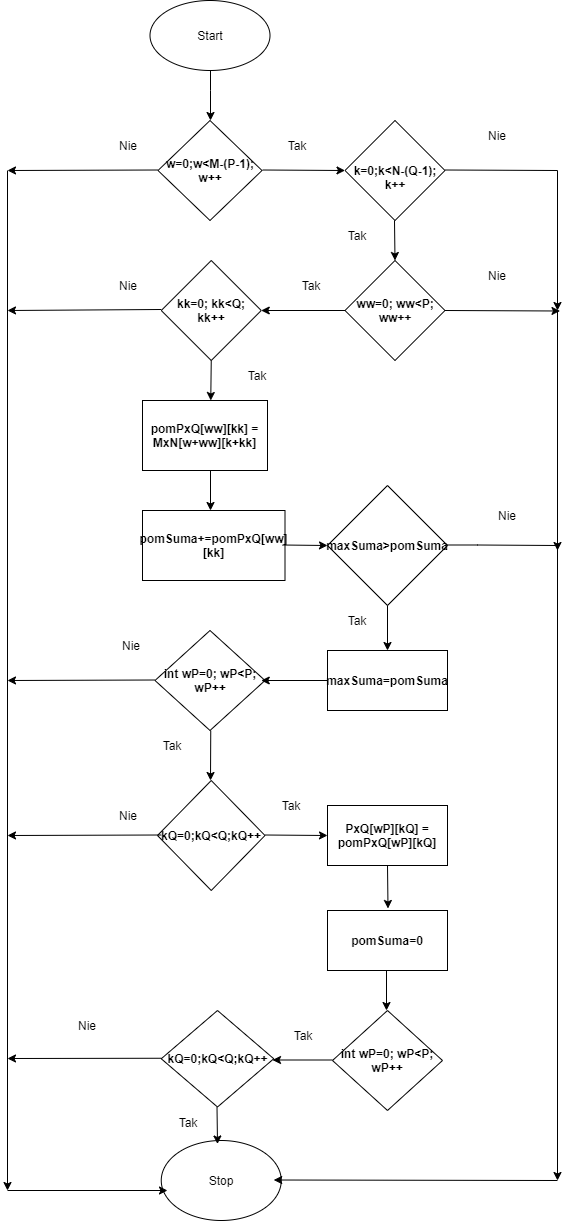

The diagram above was exported from draw.io. Its source (the exported page's mxGraphModel, read from the mxfile embedded in the PNG):
<mxGraphModel dx="1382" dy="2538" grid="1" gridSize="10" guides="1" tooltips="1" connect="1" arrows="1" fold="1" page="1" pageScale="1" pageWidth="583" pageHeight="827" math="0" shadow="0">
  <root>
    <mxCell id="0" />
    <mxCell id="1" parent="0" />
    <mxCell id="m0gWDPAADr-ow0g6o58a-41" value="Start" style="ellipse;whiteSpace=wrap;html=1;" parent="1" vertex="1">
      <mxGeometry x="522.5" y="-1550" width="120" height="70" as="geometry" />
    </mxCell>
    <mxCell id="m0gWDPAADr-ow0g6o58a-44" value="&lt;b&gt;w=0;w&amp;lt;M-(P-1); w++&lt;/b&gt;" style="rhombus;whiteSpace=wrap;html=1;" parent="1" vertex="1">
      <mxGeometry x="530.5" y="-1430" width="104" height="100" as="geometry" />
    </mxCell>
    <mxCell id="m0gWDPAADr-ow0g6o58a-45" value="&lt;b&gt;&lt;br&gt;k=0;k&amp;lt;N-(Q-1); k++&lt;/b&gt;" style="rhombus;whiteSpace=wrap;html=1;" parent="1" vertex="1">
      <mxGeometry x="717.5" y="-1430" width="100" height="100" as="geometry" />
    </mxCell>
    <mxCell id="m0gWDPAADr-ow0g6o58a-47" value="" style="endArrow=classic;html=1;rounded=0;" parent="1" edge="1">
      <mxGeometry width="50" height="50" relative="1" as="geometry">
        <mxPoint x="583" y="-1480" as="sourcePoint" />
        <mxPoint x="583" y="-1430" as="targetPoint" />
        <Array as="points">
          <mxPoint x="583" y="-1460" />
        </Array>
      </mxGeometry>
    </mxCell>
    <mxCell id="m0gWDPAADr-ow0g6o58a-50" value="&lt;b&gt;ww=0; ww&amp;lt;P; ww++&lt;/b&gt;" style="rhombus;whiteSpace=wrap;html=1;" parent="1" vertex="1">
      <mxGeometry x="717.5" y="-1290" width="100" height="100" as="geometry" />
    </mxCell>
    <mxCell id="m0gWDPAADr-ow0g6o58a-51" value="&lt;b&gt;kk=0; kk&amp;lt;Q; kk++&lt;/b&gt;" style="rhombus;whiteSpace=wrap;html=1;" parent="1" vertex="1">
      <mxGeometry x="533.75" y="-1290" width="100" height="100" as="geometry" />
    </mxCell>
    <mxCell id="m0gWDPAADr-ow0g6o58a-52" value="" style="endArrow=classic;html=1;rounded=0;" parent="1" edge="1">
      <mxGeometry width="50" height="50" relative="1" as="geometry">
        <mxPoint x="767" y="-1330" as="sourcePoint" />
        <mxPoint x="767.5" y="-1290" as="targetPoint" />
      </mxGeometry>
    </mxCell>
    <mxCell id="m0gWDPAADr-ow0g6o58a-54" value="" style="endArrow=classic;html=1;rounded=0;entryX=0;entryY=0.5;entryDx=0;entryDy=0;" parent="1" target="m0gWDPAADr-ow0g6o58a-45" edge="1">
      <mxGeometry width="50" height="50" relative="1" as="geometry">
        <mxPoint x="635" y="-1380.5" as="sourcePoint" />
        <mxPoint x="685" y="-1380" as="targetPoint" />
      </mxGeometry>
    </mxCell>
    <mxCell id="m0gWDPAADr-ow0g6o58a-57" value="" style="endArrow=classic;html=1;rounded=0;" parent="1" edge="1">
      <mxGeometry width="50" height="50" relative="1" as="geometry">
        <mxPoint x="583.75" y="-1190" as="sourcePoint" />
        <mxPoint x="583.25" y="-1150" as="targetPoint" />
      </mxGeometry>
    </mxCell>
    <mxCell id="m0gWDPAADr-ow0g6o58a-58" value="" style="endArrow=classic;html=1;rounded=0;entryX=1;entryY=0.5;entryDx=0;entryDy=0;" parent="1" target="m0gWDPAADr-ow0g6o58a-51" edge="1">
      <mxGeometry width="50" height="50" relative="1" as="geometry">
        <mxPoint x="717.5" y="-1240" as="sourcePoint" />
        <mxPoint x="677.5" y="-1240" as="targetPoint" />
        <Array as="points">
          <mxPoint x="697.5" y="-1240" />
        </Array>
      </mxGeometry>
    </mxCell>
    <mxCell id="m0gWDPAADr-ow0g6o58a-60" value="Tak" style="text;html=1;strokeColor=none;fillColor=none;align=center;verticalAlign=middle;whiteSpace=wrap;rounded=0;" parent="1" vertex="1">
      <mxGeometry x="640" y="-1420" width="60" height="30" as="geometry" />
    </mxCell>
    <mxCell id="m0gWDPAADr-ow0g6o58a-61" value="Tak" style="text;html=1;strokeColor=none;fillColor=none;align=center;verticalAlign=middle;whiteSpace=wrap;rounded=0;" parent="1" vertex="1">
      <mxGeometry x="653.75" y="-1280" width="60" height="30" as="geometry" />
    </mxCell>
    <mxCell id="m0gWDPAADr-ow0g6o58a-62" value="Tak" style="text;html=1;strokeColor=none;fillColor=none;align=center;verticalAlign=middle;whiteSpace=wrap;rounded=0;" parent="1" vertex="1">
      <mxGeometry x="700" y="-1330" width="60" height="30" as="geometry" />
    </mxCell>
    <mxCell id="m0gWDPAADr-ow0g6o58a-63" value="Tak" style="text;html=1;strokeColor=none;fillColor=none;align=center;verticalAlign=middle;whiteSpace=wrap;rounded=0;" parent="1" vertex="1">
      <mxGeometry x="600" y="-1190" width="60" height="30" as="geometry" />
    </mxCell>
    <mxCell id="m0gWDPAADr-ow0g6o58a-64" value="" style="endArrow=classic;html=1;rounded=0;" parent="1" edge="1">
      <mxGeometry width="50" height="50" relative="1" as="geometry">
        <mxPoint x="583" y="-1080" as="sourcePoint" />
        <mxPoint x="583" y="-1040" as="targetPoint" />
      </mxGeometry>
    </mxCell>
    <mxCell id="m0gWDPAADr-ow0g6o58a-65" value="&lt;b&gt;maxSuma&amp;gt;pomSuma&lt;/b&gt;" style="rhombus;whiteSpace=wrap;html=1;" parent="1" vertex="1">
      <mxGeometry x="700" y="-1065" width="120" height="120" as="geometry" />
    </mxCell>
    <mxCell id="m0gWDPAADr-ow0g6o58a-66" value="Nie" style="text;html=1;strokeColor=none;fillColor=none;align=center;verticalAlign=middle;whiteSpace=wrap;rounded=0;" parent="1" vertex="1">
      <mxGeometry x="840" y="-1430" width="60" height="30" as="geometry" />
    </mxCell>
    <mxCell id="m0gWDPAADr-ow0g6o58a-67" value="" style="endArrow=none;html=1;rounded=0;" parent="1" edge="1">
      <mxGeometry width="50" height="50" relative="1" as="geometry">
        <mxPoint x="817.5" y="-1380.5" as="sourcePoint" />
        <mxPoint x="930" y="-1380" as="targetPoint" />
      </mxGeometry>
    </mxCell>
    <mxCell id="m0gWDPAADr-ow0g6o58a-69" value="Nie" style="text;html=1;strokeColor=none;fillColor=none;align=center;verticalAlign=middle;whiteSpace=wrap;rounded=0;" parent="1" vertex="1">
      <mxGeometry x="840" y="-1290" width="60" height="30" as="geometry" />
    </mxCell>
    <mxCell id="m0gWDPAADr-ow0g6o58a-70" value="" style="endArrow=none;html=1;rounded=0;" parent="1" edge="1">
      <mxGeometry width="50" height="50" relative="1" as="geometry">
        <mxPoint x="820" y="-1005.5" as="sourcePoint" />
        <mxPoint x="930" y="-1005" as="targetPoint" />
        <Array as="points">
          <mxPoint x="850" y="-1005.5" />
        </Array>
      </mxGeometry>
    </mxCell>
    <mxCell id="m0gWDPAADr-ow0g6o58a-72" value="Nie" style="text;html=1;strokeColor=none;fillColor=none;align=center;verticalAlign=middle;whiteSpace=wrap;rounded=0;" parent="1" vertex="1">
      <mxGeometry x="850" y="-1050" width="60" height="30" as="geometry" />
    </mxCell>
    <mxCell id="m0gWDPAADr-ow0g6o58a-75" value="" style="endArrow=classic;html=1;rounded=0;" parent="1" edge="1">
      <mxGeometry width="50" height="50" relative="1" as="geometry">
        <mxPoint x="817.5" y="-1240" as="sourcePoint" />
        <mxPoint x="932.5" y="-1239.5" as="targetPoint" />
      </mxGeometry>
    </mxCell>
    <mxCell id="m0gWDPAADr-ow0g6o58a-83" value="&lt;b&gt;int wP=0; wP&amp;lt;P; wP++&lt;/b&gt;" style="rhombus;whiteSpace=wrap;html=1;" parent="1" vertex="1">
      <mxGeometry x="527.5" y="-920" width="110" height="100" as="geometry" />
    </mxCell>
    <mxCell id="m0gWDPAADr-ow0g6o58a-84" value="&lt;b&gt;kQ=0;kQ&amp;lt;Q;kQ++&lt;/b&gt;" style="rhombus;whiteSpace=wrap;html=1;" parent="1" vertex="1">
      <mxGeometry x="530" y="-770" width="107.5" height="110" as="geometry" />
    </mxCell>
    <mxCell id="m0gWDPAADr-ow0g6o58a-85" value="" style="endArrow=classic;html=1;rounded=0;" parent="1" edge="1">
      <mxGeometry width="50" height="50" relative="1" as="geometry">
        <mxPoint x="703.75" y="-870" as="sourcePoint" />
        <mxPoint x="633.75" y="-870" as="targetPoint" />
      </mxGeometry>
    </mxCell>
    <mxCell id="m0gWDPAADr-ow0g6o58a-86" value="" style="endArrow=classic;html=1;rounded=0;" parent="1" edge="1">
      <mxGeometry width="50" height="50" relative="1" as="geometry">
        <mxPoint x="583.25" y="-820" as="sourcePoint" />
        <mxPoint x="583" y="-770" as="targetPoint" />
      </mxGeometry>
    </mxCell>
    <mxCell id="m0gWDPAADr-ow0g6o58a-87" value="" style="endArrow=classic;html=1;rounded=0;" parent="1" edge="1">
      <mxGeometry width="50" height="50" relative="1" as="geometry">
        <mxPoint x="533.75" y="-715.5" as="sourcePoint" />
        <mxPoint x="380" y="-715" as="targetPoint" />
      </mxGeometry>
    </mxCell>
    <mxCell id="m0gWDPAADr-ow0g6o58a-89" value="Nie" style="text;html=1;strokeColor=none;fillColor=none;align=center;verticalAlign=middle;whiteSpace=wrap;rounded=0;" parent="1" vertex="1">
      <mxGeometry x="470.5" y="-750" width="60" height="30" as="geometry" />
    </mxCell>
    <mxCell id="m0gWDPAADr-ow0g6o58a-90" value="" style="endArrow=classic;html=1;rounded=0;" parent="1" edge="1">
      <mxGeometry width="50" height="50" relative="1" as="geometry">
        <mxPoint x="760" y="-945" as="sourcePoint" />
        <mxPoint x="760" y="-900" as="targetPoint" />
      </mxGeometry>
    </mxCell>
    <mxCell id="m0gWDPAADr-ow0g6o58a-91" value="Tak" style="text;html=1;strokeColor=none;fillColor=none;align=center;verticalAlign=middle;whiteSpace=wrap;rounded=0;" parent="1" vertex="1">
      <mxGeometry x="700" y="-945" width="60" height="30" as="geometry" />
    </mxCell>
    <mxCell id="m0gWDPAADr-ow0g6o58a-94" value="&lt;b&gt;PxQ[wP][kQ] = pomPxQ[wP][kQ]&lt;/b&gt;" style="rounded=0;whiteSpace=wrap;html=1;" parent="1" vertex="1">
      <mxGeometry x="700" y="-745" width="120" height="60" as="geometry" />
    </mxCell>
    <mxCell id="m0gWDPAADr-ow0g6o58a-96" value="&lt;b&gt;pomSuma+=pomPxQ[ww][kk]&lt;/b&gt;" style="rounded=0;whiteSpace=wrap;html=1;" parent="1" vertex="1">
      <mxGeometry x="515" y="-1040" width="142.5" height="70" as="geometry" />
    </mxCell>
    <mxCell id="m0gWDPAADr-ow0g6o58a-97" value="&lt;b&gt;pomPxQ[ww][kk] = MxN[w+ww][k+kk]&lt;/b&gt;" style="rounded=0;whiteSpace=wrap;html=1;" parent="1" vertex="1">
      <mxGeometry x="515" y="-1150" width="125" height="70" as="geometry" />
    </mxCell>
    <mxCell id="m0gWDPAADr-ow0g6o58a-98" value="&lt;b&gt;maxSuma=pomSuma&lt;/b&gt;" style="rounded=0;whiteSpace=wrap;html=1;" parent="1" vertex="1">
      <mxGeometry x="700" y="-900" width="120" height="60" as="geometry" />
    </mxCell>
    <mxCell id="m0gWDPAADr-ow0g6o58a-101" value="Tak" style="text;html=1;strokeColor=none;fillColor=none;align=center;verticalAlign=middle;whiteSpace=wrap;rounded=0;" parent="1" vertex="1">
      <mxGeometry x="633.75" y="-760" width="60" height="30" as="geometry" />
    </mxCell>
    <mxCell id="m0gWDPAADr-ow0g6o58a-102" value="" style="endArrow=classic;html=1;rounded=0;entryX=0.5;entryY=0;entryDx=0;entryDy=0;" parent="1" edge="1">
      <mxGeometry width="50" height="50" relative="1" as="geometry">
        <mxPoint x="760" y="-685" as="sourcePoint" />
        <mxPoint x="760.5" y="-642" as="targetPoint" />
      </mxGeometry>
    </mxCell>
    <mxCell id="m0gWDPAADr-ow0g6o58a-103" value="&lt;b&gt;pomSuma=0&lt;/b&gt;" style="rounded=0;whiteSpace=wrap;html=1;" parent="1" vertex="1">
      <mxGeometry x="700" y="-640" width="120" height="60" as="geometry" />
    </mxCell>
    <mxCell id="m0gWDPAADr-ow0g6o58a-105" value="&lt;b&gt;int wP=0; wP&amp;lt;P; wP++&lt;/b&gt;" style="rhombus;whiteSpace=wrap;html=1;" parent="1" vertex="1">
      <mxGeometry x="705" y="-540" width="110" height="100" as="geometry" />
    </mxCell>
    <mxCell id="m0gWDPAADr-ow0g6o58a-106" value="&lt;b&gt;kQ=0;kQ&amp;lt;Q;kQ++&lt;/b&gt;" style="rhombus;whiteSpace=wrap;html=1;" parent="1" vertex="1">
      <mxGeometry x="533.75" y="-540" width="112.5" height="96.5" as="geometry" />
    </mxCell>
    <mxCell id="m0gWDPAADr-ow0g6o58a-107" value="" style="endArrow=classic;html=1;rounded=0;" parent="1" edge="1">
      <mxGeometry width="50" height="50" relative="1" as="geometry">
        <mxPoint x="759" y="-580" as="sourcePoint" />
        <mxPoint x="759" y="-540" as="targetPoint" />
      </mxGeometry>
    </mxCell>
    <mxCell id="m0gWDPAADr-ow0g6o58a-108" value="" style="endArrow=classic;html=1;rounded=0;" parent="1" edge="1">
      <mxGeometry width="50" height="50" relative="1" as="geometry">
        <mxPoint x="533.75" y="-492.25" as="sourcePoint" />
        <mxPoint x="380" y="-492" as="targetPoint" />
      </mxGeometry>
    </mxCell>
    <mxCell id="m0gWDPAADr-ow0g6o58a-109" value="Tak" style="text;html=1;strokeColor=none;fillColor=none;align=center;verticalAlign=middle;whiteSpace=wrap;rounded=0;" parent="1" vertex="1">
      <mxGeometry x="646.25" y="-530" width="60" height="30" as="geometry" />
    </mxCell>
    <mxCell id="m0gWDPAADr-ow0g6o58a-112" value="Stop" style="ellipse;whiteSpace=wrap;html=1;" parent="1" vertex="1">
      <mxGeometry x="533.75" y="-410" width="120" height="80" as="geometry" />
    </mxCell>
    <mxCell id="m0gWDPAADr-ow0g6o58a-115" value="Nie" style="text;html=1;strokeColor=none;fillColor=none;align=center;verticalAlign=middle;whiteSpace=wrap;rounded=0;" parent="1" vertex="1">
      <mxGeometry x="430" y="-540" width="60" height="30" as="geometry" />
    </mxCell>
    <mxCell id="m0gWDPAADr-ow0g6o58a-116" value="" style="endArrow=classic;html=1;rounded=0;" parent="1" edge="1">
      <mxGeometry width="50" height="50" relative="1" as="geometry">
        <mxPoint x="589.5" y="-443.5" as="sourcePoint" />
        <mxPoint x="590" y="-406.5" as="targetPoint" />
      </mxGeometry>
    </mxCell>
    <mxCell id="m0gWDPAADr-ow0g6o58a-117" value="Tak" style="text;html=1;strokeColor=none;fillColor=none;align=center;verticalAlign=middle;whiteSpace=wrap;rounded=0;" parent="1" vertex="1">
      <mxGeometry x="530.5" y="-443" width="60" height="30" as="geometry" />
    </mxCell>
    <mxCell id="m0gWDPAADr-ow0g6o58a-121" value="" style="endArrow=classic;html=1;rounded=0;" parent="1" edge="1">
      <mxGeometry width="50" height="50" relative="1" as="geometry">
        <mxPoint x="705" y="-490.5" as="sourcePoint" />
        <mxPoint x="645" y="-490.5" as="targetPoint" />
      </mxGeometry>
    </mxCell>
    <mxCell id="m0gWDPAADr-ow0g6o58a-122" value="" style="endArrow=classic;html=1;rounded=0;" parent="1" edge="1">
      <mxGeometry width="50" height="50" relative="1" as="geometry">
        <mxPoint x="527.5" y="-870.5" as="sourcePoint" />
        <mxPoint x="380" y="-870" as="targetPoint" />
      </mxGeometry>
    </mxCell>
    <mxCell id="m0gWDPAADr-ow0g6o58a-123" value="Nie" style="text;html=1;strokeColor=none;fillColor=none;align=center;verticalAlign=middle;whiteSpace=wrap;rounded=0;" parent="1" vertex="1">
      <mxGeometry x="473.75" y="-920" width="60" height="30" as="geometry" />
    </mxCell>
    <mxCell id="iAwnHGBQN08WKQKJG6tO-4" value="" style="endArrow=classic;html=1;rounded=0;" parent="1" edge="1">
      <mxGeometry width="50" height="50" relative="1" as="geometry">
        <mxPoint x="530.5" y="-1380.5" as="sourcePoint" />
        <mxPoint x="380" y="-1380" as="targetPoint" />
      </mxGeometry>
    </mxCell>
    <mxCell id="iAwnHGBQN08WKQKJG6tO-5" value="Nie" style="text;html=1;strokeColor=none;fillColor=none;align=center;verticalAlign=middle;whiteSpace=wrap;rounded=0;" parent="1" vertex="1">
      <mxGeometry x="470.5" y="-1420" width="60" height="30" as="geometry" />
    </mxCell>
    <mxCell id="iAwnHGBQN08WKQKJG6tO-6" value="" style="endArrow=classic;html=1;rounded=0;" parent="1" edge="1">
      <mxGeometry width="50" height="50" relative="1" as="geometry">
        <mxPoint x="533.75" y="-1241" as="sourcePoint" />
        <mxPoint x="380" y="-1240" as="targetPoint" />
      </mxGeometry>
    </mxCell>
    <mxCell id="iAwnHGBQN08WKQKJG6tO-7" value="Nie" style="text;html=1;strokeColor=none;fillColor=none;align=center;verticalAlign=middle;whiteSpace=wrap;rounded=0;" parent="1" vertex="1">
      <mxGeometry x="470.5" y="-1280" width="60" height="30" as="geometry" />
    </mxCell>
    <mxCell id="iAwnHGBQN08WKQKJG6tO-8" value="" style="endArrow=classic;html=1;rounded=0;" parent="1" edge="1">
      <mxGeometry width="50" height="50" relative="1" as="geometry">
        <mxPoint x="655" y="-1005.5" as="sourcePoint" />
        <mxPoint x="700" y="-1005" as="targetPoint" />
      </mxGeometry>
    </mxCell>
    <mxCell id="iAwnHGBQN08WKQKJG6tO-9" value="" style="endArrow=classic;html=1;rounded=0;entryX=0;entryY=0.5;entryDx=0;entryDy=0;" parent="1" target="m0gWDPAADr-ow0g6o58a-94" edge="1">
      <mxGeometry width="50" height="50" relative="1" as="geometry">
        <mxPoint x="637.5" y="-715.5" as="sourcePoint" />
        <mxPoint x="687.5" y="-715.5" as="targetPoint" />
      </mxGeometry>
    </mxCell>
    <mxCell id="iAwnHGBQN08WKQKJG6tO-10" value="" style="endArrow=classic;html=1;rounded=0;" parent="1" edge="1">
      <mxGeometry width="50" height="50" relative="1" as="geometry">
        <mxPoint x="930" y="-1005" as="sourcePoint" />
        <mxPoint x="930" y="-370" as="targetPoint" />
      </mxGeometry>
    </mxCell>
    <mxCell id="iAwnHGBQN08WKQKJG6tO-11" value="" style="endArrow=classic;html=1;rounded=0;" parent="1" edge="1">
      <mxGeometry width="50" height="50" relative="1" as="geometry">
        <mxPoint x="930" y="-370" as="sourcePoint" />
        <mxPoint x="646.25" y="-370.5" as="targetPoint" />
      </mxGeometry>
    </mxCell>
    <mxCell id="iAwnHGBQN08WKQKJG6tO-13" value="" style="endArrow=classic;html=1;rounded=0;" parent="1" edge="1">
      <mxGeometry width="50" height="50" relative="1" as="geometry">
        <mxPoint x="930" y="-1240" as="sourcePoint" />
        <mxPoint x="930" y="-1000" as="targetPoint" />
      </mxGeometry>
    </mxCell>
    <mxCell id="iAwnHGBQN08WKQKJG6tO-14" value="" style="endArrow=classic;html=1;rounded=0;" parent="1" edge="1">
      <mxGeometry width="50" height="50" relative="1" as="geometry">
        <mxPoint x="930" y="-1380" as="sourcePoint" />
        <mxPoint x="930" y="-1240" as="targetPoint" />
      </mxGeometry>
    </mxCell>
    <mxCell id="iAwnHGBQN08WKQKJG6tO-15" value="" style="endArrow=classic;html=1;rounded=0;" parent="1" edge="1">
      <mxGeometry width="50" height="50" relative="1" as="geometry">
        <mxPoint x="380" y="-1380" as="sourcePoint" />
        <mxPoint x="380" y="-360" as="targetPoint" />
      </mxGeometry>
    </mxCell>
    <mxCell id="iAwnHGBQN08WKQKJG6tO-16" value="" style="endArrow=classic;html=1;rounded=0;entryX=0.052;entryY=0.625;entryDx=0;entryDy=0;entryPerimeter=0;" parent="1" target="m0gWDPAADr-ow0g6o58a-112" edge="1">
      <mxGeometry width="50" height="50" relative="1" as="geometry">
        <mxPoint x="380" y="-360" as="sourcePoint" />
        <mxPoint x="520" y="-360" as="targetPoint" />
      </mxGeometry>
    </mxCell>
    <mxCell id="mFn33DaKpiJVIz2G3fMg-1" value="Tak" style="text;html=1;strokeColor=none;fillColor=none;align=center;verticalAlign=middle;whiteSpace=wrap;rounded=0;" vertex="1" parent="1">
      <mxGeometry x="515" y="-820" width="60" height="30" as="geometry" />
    </mxCell>
  </root>
</mxGraphModel>